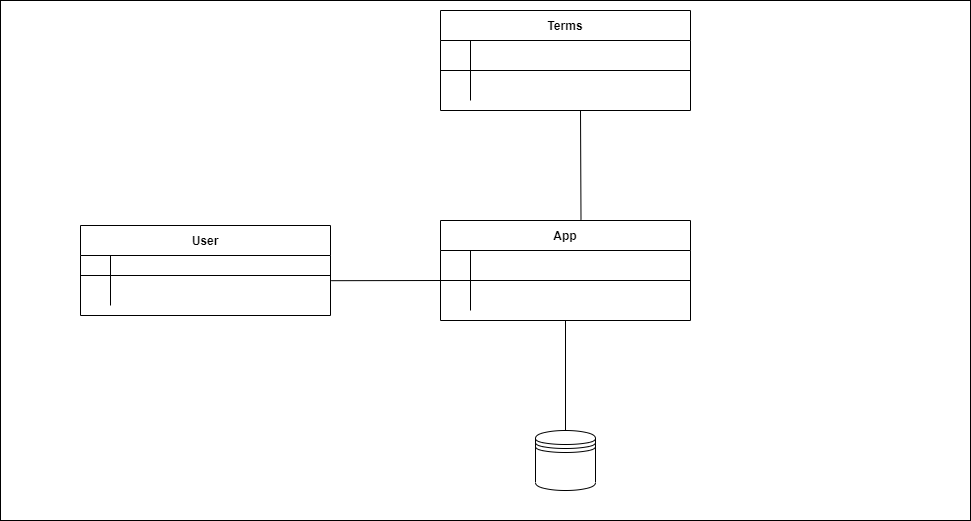

The diagram above was exported from draw.io. Its source (the exported page's mxGraphModel, read from the mxfile embedded in the PNG):
<mxGraphModel dx="2128" dy="579" grid="1" gridSize="10" guides="1" tooltips="1" connect="1" arrows="1" fold="1" page="1" pageScale="1" pageWidth="850" pageHeight="1100" math="0" shadow="0" extFonts="Permanent Marker^https://fonts.googleapis.com/css?family=Permanent+Marker">
  <root>
    <mxCell id="0" />
    <mxCell id="1" parent="0" />
    <mxCell id="OIautniJw1nm2fqkbl10-21" value="" style="rounded=0;whiteSpace=wrap;html=1;" vertex="1" parent="1">
      <mxGeometry x="-190" y="10" width="970" height="520" as="geometry" />
    </mxCell>
    <mxCell id="C-vyLk0tnHw3VtMMgP7b-23" value="App" style="shape=table;startSize=30;container=1;collapsible=1;childLayout=tableLayout;fixedRows=1;rowLines=0;fontStyle=1;align=center;resizeLast=1;" parent="1" vertex="1">
      <mxGeometry x="250" y="230" width="250" height="100" as="geometry" />
    </mxCell>
    <mxCell id="C-vyLk0tnHw3VtMMgP7b-24" value="" style="shape=partialRectangle;collapsible=0;dropTarget=0;pointerEvents=0;fillColor=none;points=[[0,0.5],[1,0.5]];portConstraint=eastwest;top=0;left=0;right=0;bottom=1;" parent="C-vyLk0tnHw3VtMMgP7b-23" vertex="1">
      <mxGeometry y="30" width="250" height="30" as="geometry" />
    </mxCell>
    <mxCell id="C-vyLk0tnHw3VtMMgP7b-25" value="" style="shape=partialRectangle;overflow=hidden;connectable=0;fillColor=none;top=0;left=0;bottom=0;right=0;fontStyle=1;" parent="C-vyLk0tnHw3VtMMgP7b-24" vertex="1">
      <mxGeometry width="30" height="30" as="geometry">
        <mxRectangle width="30" height="30" as="alternateBounds" />
      </mxGeometry>
    </mxCell>
    <mxCell id="C-vyLk0tnHw3VtMMgP7b-26" value="" style="shape=partialRectangle;overflow=hidden;connectable=0;fillColor=none;top=0;left=0;bottom=0;right=0;align=left;spacingLeft=6;fontStyle=5;" parent="C-vyLk0tnHw3VtMMgP7b-24" vertex="1">
      <mxGeometry x="30" width="220" height="30" as="geometry">
        <mxRectangle width="220" height="30" as="alternateBounds" />
      </mxGeometry>
    </mxCell>
    <mxCell id="C-vyLk0tnHw3VtMMgP7b-27" value="" style="shape=partialRectangle;collapsible=0;dropTarget=0;pointerEvents=0;fillColor=none;points=[[0,0.5],[1,0.5]];portConstraint=eastwest;top=0;left=0;right=0;bottom=0;" parent="C-vyLk0tnHw3VtMMgP7b-23" vertex="1">
      <mxGeometry y="60" width="250" height="30" as="geometry" />
    </mxCell>
    <mxCell id="C-vyLk0tnHw3VtMMgP7b-28" value="" style="shape=partialRectangle;overflow=hidden;connectable=0;fillColor=none;top=0;left=0;bottom=0;right=0;" parent="C-vyLk0tnHw3VtMMgP7b-27" vertex="1">
      <mxGeometry width="30" height="30" as="geometry">
        <mxRectangle width="30" height="30" as="alternateBounds" />
      </mxGeometry>
    </mxCell>
    <mxCell id="C-vyLk0tnHw3VtMMgP7b-29" value="" style="shape=partialRectangle;overflow=hidden;connectable=0;fillColor=none;top=0;left=0;bottom=0;right=0;align=left;spacingLeft=6;" parent="C-vyLk0tnHw3VtMMgP7b-27" vertex="1">
      <mxGeometry x="30" width="220" height="30" as="geometry">
        <mxRectangle width="220" height="30" as="alternateBounds" />
      </mxGeometry>
    </mxCell>
    <mxCell id="OIautniJw1nm2fqkbl10-1" value="Terms" style="shape=table;startSize=30;container=1;collapsible=1;childLayout=tableLayout;fixedRows=1;rowLines=0;fontStyle=1;align=center;resizeLast=1;" vertex="1" parent="1">
      <mxGeometry x="250" y="20" width="250" height="100" as="geometry" />
    </mxCell>
    <mxCell id="OIautniJw1nm2fqkbl10-2" value="" style="shape=partialRectangle;collapsible=0;dropTarget=0;pointerEvents=0;fillColor=none;points=[[0,0.5],[1,0.5]];portConstraint=eastwest;top=0;left=0;right=0;bottom=1;" vertex="1" parent="OIautniJw1nm2fqkbl10-1">
      <mxGeometry y="30" width="250" height="30" as="geometry" />
    </mxCell>
    <mxCell id="OIautniJw1nm2fqkbl10-3" value="" style="shape=partialRectangle;overflow=hidden;connectable=0;fillColor=none;top=0;left=0;bottom=0;right=0;fontStyle=1;" vertex="1" parent="OIautniJw1nm2fqkbl10-2">
      <mxGeometry width="30" height="30" as="geometry">
        <mxRectangle width="30" height="30" as="alternateBounds" />
      </mxGeometry>
    </mxCell>
    <mxCell id="OIautniJw1nm2fqkbl10-4" value="" style="shape=partialRectangle;overflow=hidden;connectable=0;fillColor=none;top=0;left=0;bottom=0;right=0;align=left;spacingLeft=6;fontStyle=5;" vertex="1" parent="OIautniJw1nm2fqkbl10-2">
      <mxGeometry x="30" width="220" height="30" as="geometry">
        <mxRectangle width="220" height="30" as="alternateBounds" />
      </mxGeometry>
    </mxCell>
    <mxCell id="OIautniJw1nm2fqkbl10-5" value="" style="shape=partialRectangle;collapsible=0;dropTarget=0;pointerEvents=0;fillColor=none;points=[[0,0.5],[1,0.5]];portConstraint=eastwest;top=0;left=0;right=0;bottom=0;" vertex="1" parent="OIautniJw1nm2fqkbl10-1">
      <mxGeometry y="60" width="250" height="30" as="geometry" />
    </mxCell>
    <mxCell id="OIautniJw1nm2fqkbl10-6" value="" style="shape=partialRectangle;overflow=hidden;connectable=0;fillColor=none;top=0;left=0;bottom=0;right=0;" vertex="1" parent="OIautniJw1nm2fqkbl10-5">
      <mxGeometry width="30" height="30" as="geometry">
        <mxRectangle width="30" height="30" as="alternateBounds" />
      </mxGeometry>
    </mxCell>
    <mxCell id="OIautniJw1nm2fqkbl10-7" value="" style="shape=partialRectangle;overflow=hidden;connectable=0;fillColor=none;top=0;left=0;bottom=0;right=0;align=left;spacingLeft=6;" vertex="1" parent="OIautniJw1nm2fqkbl10-5">
      <mxGeometry x="30" width="220" height="30" as="geometry">
        <mxRectangle width="220" height="30" as="alternateBounds" />
      </mxGeometry>
    </mxCell>
    <mxCell id="OIautniJw1nm2fqkbl10-8" value="User" style="shape=table;startSize=30;container=1;collapsible=1;childLayout=tableLayout;fixedRows=1;rowLines=0;fontStyle=1;align=center;resizeLast=1;" vertex="1" parent="1">
      <mxGeometry x="-110" y="235" width="250" height="90" as="geometry" />
    </mxCell>
    <mxCell id="OIautniJw1nm2fqkbl10-9" value="" style="shape=partialRectangle;collapsible=0;dropTarget=0;pointerEvents=0;fillColor=none;points=[[0,0.5],[1,0.5]];portConstraint=eastwest;top=0;left=0;right=0;bottom=1;" vertex="1" parent="OIautniJw1nm2fqkbl10-8">
      <mxGeometry y="30" width="250" height="20" as="geometry" />
    </mxCell>
    <mxCell id="OIautniJw1nm2fqkbl10-10" value="" style="shape=partialRectangle;overflow=hidden;connectable=0;fillColor=none;top=0;left=0;bottom=0;right=0;fontStyle=1;" vertex="1" parent="OIautniJw1nm2fqkbl10-9">
      <mxGeometry width="30" height="20" as="geometry">
        <mxRectangle width="30" height="20" as="alternateBounds" />
      </mxGeometry>
    </mxCell>
    <mxCell id="OIautniJw1nm2fqkbl10-11" value="" style="shape=partialRectangle;overflow=hidden;connectable=0;fillColor=none;top=0;left=0;bottom=0;right=0;align=left;spacingLeft=6;fontStyle=5;" vertex="1" parent="OIautniJw1nm2fqkbl10-9">
      <mxGeometry x="30" width="220" height="20" as="geometry">
        <mxRectangle width="220" height="20" as="alternateBounds" />
      </mxGeometry>
    </mxCell>
    <mxCell id="OIautniJw1nm2fqkbl10-12" value="" style="shape=partialRectangle;collapsible=0;dropTarget=0;pointerEvents=0;fillColor=none;points=[[0,0.5],[1,0.5]];portConstraint=eastwest;top=0;left=0;right=0;bottom=0;" vertex="1" parent="OIautniJw1nm2fqkbl10-8">
      <mxGeometry y="50" width="250" height="30" as="geometry" />
    </mxCell>
    <mxCell id="OIautniJw1nm2fqkbl10-13" value="" style="shape=partialRectangle;overflow=hidden;connectable=0;fillColor=none;top=0;left=0;bottom=0;right=0;" vertex="1" parent="OIautniJw1nm2fqkbl10-12">
      <mxGeometry width="30" height="30" as="geometry">
        <mxRectangle width="30" height="30" as="alternateBounds" />
      </mxGeometry>
    </mxCell>
    <mxCell id="OIautniJw1nm2fqkbl10-14" value="" style="shape=partialRectangle;overflow=hidden;connectable=0;fillColor=none;top=0;left=0;bottom=0;right=0;align=left;spacingLeft=6;" vertex="1" parent="OIautniJw1nm2fqkbl10-12">
      <mxGeometry x="30" width="220" height="30" as="geometry">
        <mxRectangle width="220" height="30" as="alternateBounds" />
      </mxGeometry>
    </mxCell>
    <mxCell id="OIautniJw1nm2fqkbl10-17" value="" style="endArrow=none;html=1;rounded=0;exitX=0.562;exitY=-0.006;exitDx=0;exitDy=0;exitPerimeter=0;" edge="1" parent="1" source="C-vyLk0tnHw3VtMMgP7b-23">
      <mxGeometry width="50" height="50" relative="1" as="geometry">
        <mxPoint x="400" y="230" as="sourcePoint" />
        <mxPoint x="390" y="120" as="targetPoint" />
      </mxGeometry>
    </mxCell>
    <mxCell id="OIautniJw1nm2fqkbl10-18" value="" style="endArrow=none;html=1;rounded=0;entryX=1.003;entryY=0.173;entryDx=0;entryDy=0;entryPerimeter=0;" edge="1" parent="1" target="OIautniJw1nm2fqkbl10-12">
      <mxGeometry width="50" height="50" relative="1" as="geometry">
        <mxPoint x="250" y="290" as="sourcePoint" />
        <mxPoint x="450" y="180" as="targetPoint" />
      </mxGeometry>
    </mxCell>
    <mxCell id="OIautniJw1nm2fqkbl10-19" value="" style="shape=datastore;whiteSpace=wrap;html=1;" vertex="1" parent="1">
      <mxGeometry x="345" y="440" width="60" height="60" as="geometry" />
    </mxCell>
    <mxCell id="OIautniJw1nm2fqkbl10-20" value="" style="endArrow=none;html=1;rounded=0;exitX=0.5;exitY=1;exitDx=0;exitDy=0;entryX=0.5;entryY=0;entryDx=0;entryDy=0;" edge="1" parent="1" source="C-vyLk0tnHw3VtMMgP7b-23" target="OIautniJw1nm2fqkbl10-19">
      <mxGeometry width="50" height="50" relative="1" as="geometry">
        <mxPoint x="400" y="230" as="sourcePoint" />
        <mxPoint x="450" y="180" as="targetPoint" />
      </mxGeometry>
    </mxCell>
  </root>
</mxGraphModel>